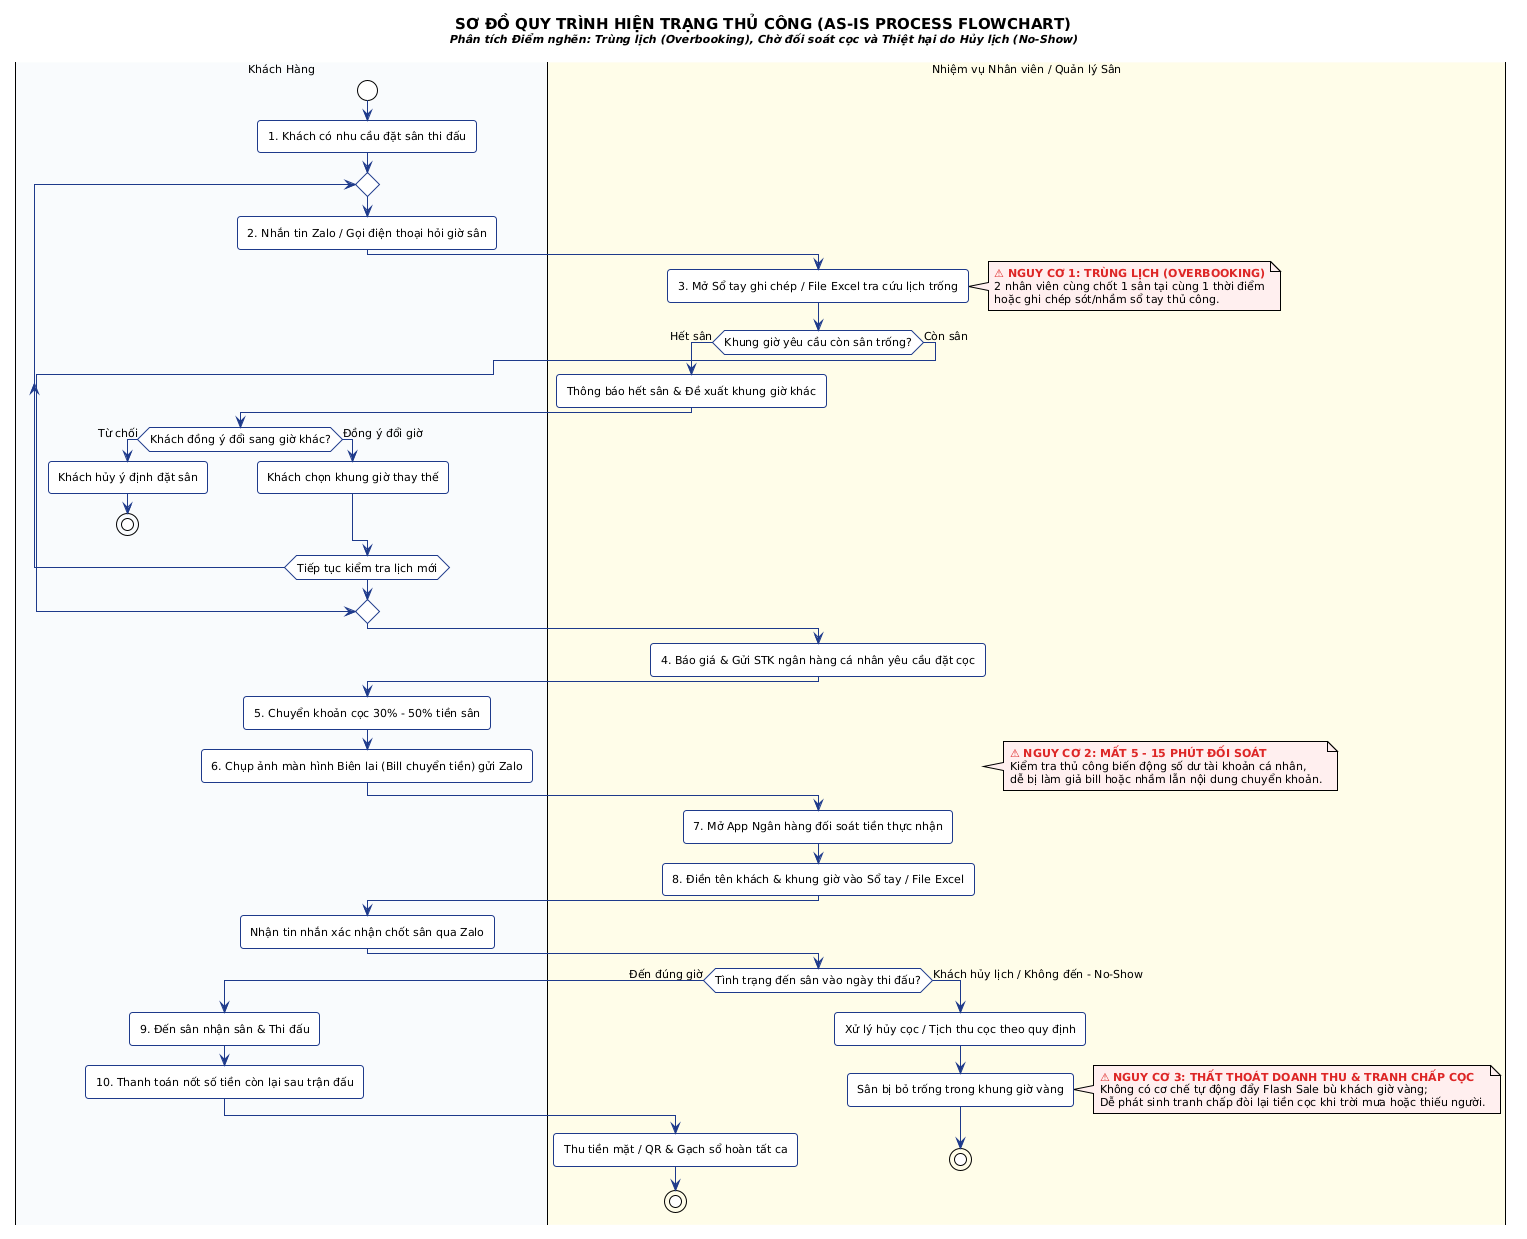

The diagram above was rendered by PlantUML. Its source (embedded in the PNG):
@startuml
!theme plain
skinparam roundcorner 6
skinparam shadowing false
!option handwritten false
skinparam defaultFontName "Segoe UI", Arial, sans-serif
skinparam defaultFontSize 11

skinparam activity {
    BackgroundColor #FFFFFF
    BorderColor #1E3A8A
    ArrowColor #1E3A8A
}

title <size:15><b>SƠ ĐỒ QUY TRÌNH HIỆN TRẠNG THỦ CÔNG (AS-IS PROCESS FLOWCHART)</b></size>\n<size:11><i>Phân tích Điểm nghẽn: Trùng lịch (Overbooking), Chờ đối soát cọc và Thiệt hại do Hủy lịch (No-Show)</i></size>

|#F8FAFC|Khách Hàng|
|#FEFCE8|Nhiệm vụ Nhân viên / Quản lý Sân|

|Khách Hàng|
start
:1. Khách có nhu cầu đặt sân thi đấu;

repeat
  :2. Nhắn tin Zalo / Gọi điện thoại hỏi giờ sân;
  
  |Nhiệm vụ Nhân viên / Quản lý Sân|
  :3. Mở Sổ tay ghi chép / File Excel tra cứu lịch trống;

  note right #FFEEEE
    <color:#DC2626><b>⚠ NGUY CƠ 1: TRÙNG LỊCH (OVERBOOKING)</b></color>
    2 nhân viên cùng chốt 1 sân tại cùng 1 thời điểm
    hoặc ghi chép sót/nhầm sổ tay thủ công.
  end note

  if (Khung giờ yêu cầu còn sân trống?) then (Hết sân)
    :Thông báo hết sân & Đề xuất khung giờ khác;
    |Khách Hàng|
    if (Khách đồng ý đổi sang giờ khác?) then (Từ chối)
      :Khách hủy ý định đặt sân;
      stop
    else (Đồng ý đổi giờ)
      :Khách chọn khung giờ thay thế;
    endif
  else (Còn sân)
    break
  endif
repeat while (Tiếp tục kiểm tra lịch mới)

|Nhiệm vụ Nhân viên / Quản lý Sân|
:4. Báo giá & Gửi STK ngân hàng cá nhân yêu cầu đặt cọc;

|Khách Hàng|
:5. Chuyển khoản cọc 30% - 50% tiền sân;
:6. Chụp ảnh màn hình Biên lai (Bill chuyển tiền) gửi Zalo;

|Nhiệm vụ Nhân viên / Quản lý Sân|
note right #FFEEEE
  <color:#DC2626><b>⚠ NGUY CƠ 2: MẤT 5 - 15 PHÚT ĐỐI SOÁT</b></color>
  Kiểm tra thủ công biến động số dư tài khoản cá nhân,
  dễ bị làm giả bill hoặc nhầm lẫn nội dung chuyển khoản.
end note

:7. Mở App Ngân hàng đối soát tiền thực nhận;
:8. Điền tên khách & khung giờ vào Sổ tay / File Excel;

|Khách Hàng|
:Nhận tin nhắn xác nhận chốt sân qua Zalo;

|Nhiệm vụ Nhân viên / Quản lý Sân|
if (Tình trạng đến sân vào ngày thi đấu?) then (Đến đúng giờ)
  |Khách Hàng|
  :9. Đến sân nhận sân & Thi đấu;
  :10. Thanh toán nốt số tiền còn lại sau trận đấu;
  |Nhiệm vụ Nhân viên / Quản lý Sân|
  :Thu tiền mặt / QR & Gạch sổ hoàn tất ca;
  stop
else (Khách hủy lịch / Không đến - No-Show)
  |Nhiệm vụ Nhân viên / Quản lý Sân|
  :Xử lý hủy cọc / Tịch thu cọc theo quy định;
  :Sân bị bỏ trống trong khung giờ vàng;
  note right #FFEEEE
    <color:#DC2626><b>⚠ NGUY CƠ 3: THẤT THOÁT DOANH THU & TRANH CHẤP CỌC</b></color>
    Không có cơ chế tự động đẩy Flash Sale bù khách giờ vàng;
    Dễ phát sinh tranh chấp đòi lại tiền cọc khi trời mưa hoặc thiếu người.
  end note
  stop
endif
@enduml